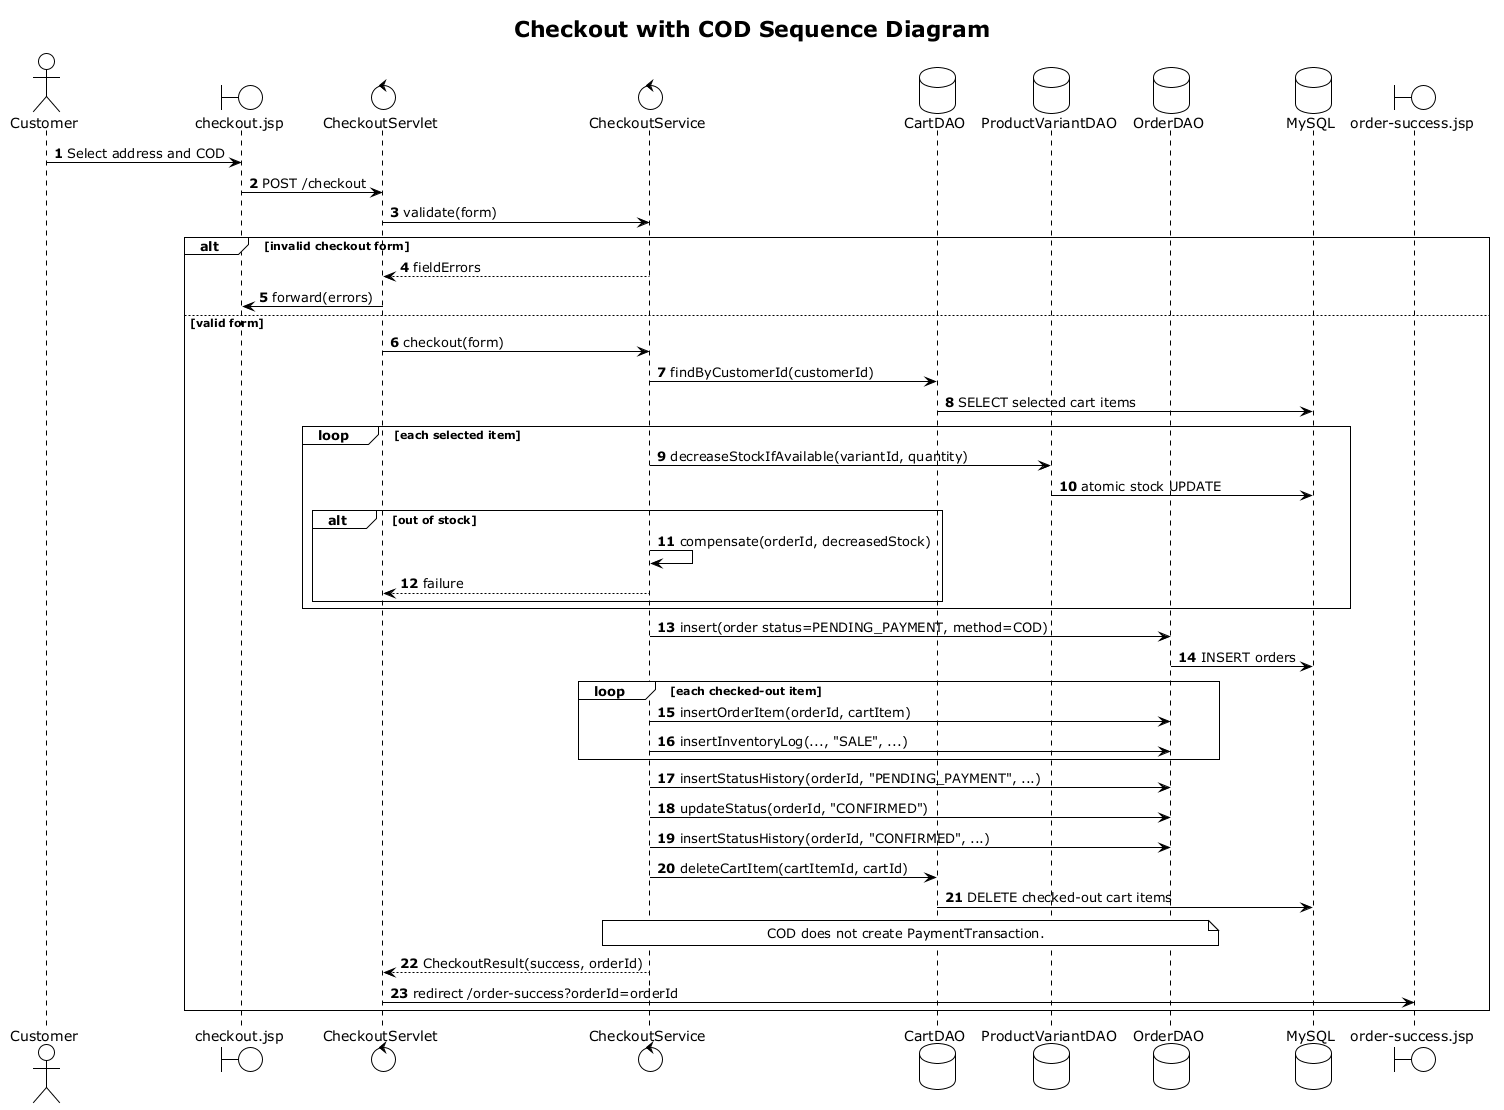

The diagram above was rendered by PlantUML. Its source (embedded in the PNG):
@startuml
title Checkout with COD Sequence Diagram
!theme plain
autonumber
actor Customer
boundary "checkout.jsp" as CheckoutJSP
control CheckoutServlet
control CheckoutService
database CartDAO
database ProductVariantDAO
database OrderDAO
database MySQL
boundary "order-success.jsp" as SuccessJSP

Customer -> CheckoutJSP: Select address and COD
CheckoutJSP -> CheckoutServlet: POST /checkout
CheckoutServlet -> CheckoutService: validate(form)
alt invalid checkout form
  CheckoutService --> CheckoutServlet: fieldErrors
  CheckoutServlet -> CheckoutJSP: forward(errors)
else valid form
  CheckoutServlet -> CheckoutService: checkout(form)
  CheckoutService -> CartDAO: findByCustomerId(customerId)
  CartDAO -> MySQL: SELECT selected cart items
  loop each selected item
    CheckoutService -> ProductVariantDAO: decreaseStockIfAvailable(variantId, quantity)
    ProductVariantDAO -> MySQL: atomic stock UPDATE
    alt out of stock
      CheckoutService -> CheckoutService: compensate(orderId, decreasedStock)
      CheckoutService --> CheckoutServlet: failure
    end
  end
  CheckoutService -> OrderDAO: insert(order status=PENDING_PAYMENT, method=COD)
  OrderDAO -> MySQL: INSERT orders
  loop each checked-out item
    CheckoutService -> OrderDAO: insertOrderItem(orderId, cartItem)
    CheckoutService -> OrderDAO: insertInventoryLog(..., "SALE", ...)
  end
  CheckoutService -> OrderDAO: insertStatusHistory(orderId, "PENDING_PAYMENT", ...)
  CheckoutService -> OrderDAO: updateStatus(orderId, "CONFIRMED")
  CheckoutService -> OrderDAO: insertStatusHistory(orderId, "CONFIRMED", ...)
  CheckoutService -> CartDAO: deleteCartItem(cartItemId, cartId)
  CartDAO -> MySQL: DELETE checked-out cart items
  note over CheckoutService,OrderDAO
  COD does not create PaymentTransaction.
  end note
  CheckoutService --> CheckoutServlet: CheckoutResult(success, orderId)
  CheckoutServlet -> SuccessJSP: redirect /order-success?orderId=orderId
end
@enduml